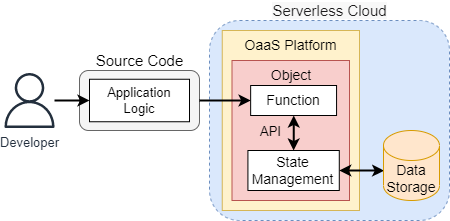

The diagram above was exported from draw.io. Its source (the exported page's mxGraphModel, read from the mxfile embedded in the PNG):
<mxGraphModel dx="1038" dy="649" grid="1" gridSize="10" guides="1" tooltips="1" connect="1" arrows="1" fold="1" page="1" pageScale="1" pageWidth="827" pageHeight="1169" math="0" shadow="0">
  <root>
    <mxCell id="0" />
    <mxCell id="1" parent="0" />
    <mxCell id="--JlFw1h8FBgyZFWK5uG-64" value="" style="rounded=1;whiteSpace=wrap;html=1;fontSize=15;verticalAlign=top;fillColor=#f5f5f5;strokeColor=#666666;fontColor=#333333;" parent="1" vertex="1">
      <mxGeometry x="140" y="290" width="120" height="60" as="geometry" />
    </mxCell>
    <mxCell id="gSyWcEzLMXE1wS_oLjV2-88" value="" style="rounded=1;whiteSpace=wrap;html=1;fillColor=#dae8fc;strokeColor=#6c8ebf;verticalAlign=top;dashed=1;fontSize=15;" parent="1" vertex="1">
      <mxGeometry x="270" y="240" width="240" height="200" as="geometry" />
    </mxCell>
    <mxCell id="gSyWcEzLMXE1wS_oLjV2-76" style="edgeStyle=orthogonalEdgeStyle;rounded=0;orthogonalLoop=1;jettySize=auto;html=1;entryX=0;entryY=0.5;entryDx=0;entryDy=0;strokeWidth=2;" parent="1" source="03KqHb5ivvl_RslvEDYY-1" target="gSyWcEzLMXE1wS_oLjV2-79" edge="1">
      <mxGeometry relative="1" as="geometry">
        <Array as="points" />
        <mxPoint x="120" y="320" as="sourcePoint" />
      </mxGeometry>
    </mxCell>
    <mxCell id="gSyWcEzLMXE1wS_oLjV2-79" value="Application Logic" style="rounded=0;whiteSpace=wrap;html=1;verticalAlign=middle;fontSize=13;" parent="1" vertex="1">
      <mxGeometry x="150" y="298.75" width="100" height="42.5" as="geometry" />
    </mxCell>
    <mxCell id="gSyWcEzLMXE1wS_oLjV2-83" value="OaaS Platform" style="rounded=0;whiteSpace=wrap;html=1;fillColor=#fff2cc;strokeColor=#d6b656;verticalAlign=top;fontSize=14;" parent="1" vertex="1">
      <mxGeometry x="282.75" y="250" width="137.25" height="180" as="geometry" />
    </mxCell>
    <mxCell id="gSyWcEzLMXE1wS_oLjV2-85" value="Object" style="rounded=0;whiteSpace=wrap;html=1;fillColor=#f8cecc;strokeColor=#b85450;verticalAlign=top;fontSize=14;" parent="1" vertex="1">
      <mxGeometry x="292.5" y="280" width="117.5" height="140" as="geometry" />
    </mxCell>
    <mxCell id="gSyWcEzLMXE1wS_oLjV2-90" style="edgeStyle=orthogonalEdgeStyle;rounded=0;orthogonalLoop=1;jettySize=auto;html=1;entryX=0.012;entryY=0.574;entryDx=0;entryDy=0;entryPerimeter=0;startArrow=classic;startFill=1;strokeWidth=2;" parent="1" source="gSyWcEzLMXE1wS_oLjV2-84" target="2aFQYKxpNe_10CUZtU9m-66" edge="1">
      <mxGeometry relative="1" as="geometry">
        <mxPoint x="424.5" y="337.5" as="targetPoint" />
      </mxGeometry>
    </mxCell>
    <mxCell id="gSyWcEzLMXE1wS_oLjV2-84" value="State Management" style="rounded=0;whiteSpace=wrap;html=1;verticalAlign=middle;fontSize=14;" parent="1" vertex="1">
      <mxGeometry x="308.42" y="370" width="91.37" height="40" as="geometry" />
    </mxCell>
    <mxCell id="gSyWcEzLMXE1wS_oLjV2-92" style="edgeStyle=orthogonalEdgeStyle;rounded=0;orthogonalLoop=1;jettySize=auto;html=1;entryX=0.5;entryY=0;entryDx=0;entryDy=0;startArrow=classic;startFill=1;strokeWidth=2;" parent="1" source="gSyWcEzLMXE1wS_oLjV2-86" target="gSyWcEzLMXE1wS_oLjV2-84" edge="1">
      <mxGeometry relative="1" as="geometry" />
    </mxCell>
    <mxCell id="gSyWcEzLMXE1wS_oLjV2-86" value="Function" style="rounded=0;whiteSpace=wrap;html=1;verticalAlign=middle;fontSize=14;" parent="1" vertex="1">
      <mxGeometry x="311.15" y="305" width="85.91" height="30" as="geometry" />
    </mxCell>
    <mxCell id="gSyWcEzLMXE1wS_oLjV2-91" style="edgeStyle=orthogonalEdgeStyle;rounded=0;orthogonalLoop=1;jettySize=auto;html=1;entryX=0;entryY=0.5;entryDx=0;entryDy=0;startArrow=none;startFill=0;endArrow=classic;endFill=1;strokeWidth=2;" parent="1" source="--JlFw1h8FBgyZFWK5uG-64" target="gSyWcEzLMXE1wS_oLjV2-86" edge="1">
      <mxGeometry relative="1" as="geometry">
        <mxPoint x="275" y="340" as="sourcePoint" />
        <Array as="points">
          <mxPoint x="290" y="320" />
          <mxPoint x="290" y="320" />
        </Array>
      </mxGeometry>
    </mxCell>
    <mxCell id="2aFQYKxpNe_10CUZtU9m-66" value="Data Storage" style="shape=cylinder3;whiteSpace=wrap;html=1;boundedLbl=1;backgroundOutline=1;size=15;fillColor=#ffe6cc;strokeColor=#d79b00;fontSize=14;" parent="1" vertex="1">
      <mxGeometry x="444" y="350" width="56" height="70" as="geometry" />
    </mxCell>
    <mxCell id="03KqHb5ivvl_RslvEDYY-1" value="Developer" style="sketch=0;outlineConnect=0;fontColor=#232F3E;gradientColor=none;fillColor=#232F3D;strokeColor=none;dashed=0;verticalLabelPosition=bottom;verticalAlign=top;align=center;html=1;fontSize=13;fontStyle=0;aspect=fixed;pointerEvents=1;shape=mxgraph.aws4.user;" parent="1" vertex="1">
      <mxGeometry x="62.5" y="292.5" width="55" height="55" as="geometry" />
    </mxCell>
    <mxCell id="TEVzBD2NaCEqibZwIn2L-1" value="Source Code" style="text;html=1;align=center;verticalAlign=middle;resizable=0;points=[];autosize=1;strokeColor=none;fillColor=none;fontSize=15;" parent="1" vertex="1">
      <mxGeometry x="150" y="270" width="100" height="20" as="geometry" />
    </mxCell>
    <mxCell id="TEVzBD2NaCEqibZwIn2L-2" value="&lt;span style=&quot;color: rgb(29 , 28 , 29) ; font-family: , , &amp;#34;applelogo&amp;#34; , sans-serif ; text-align: left ; background-color: rgb(248 , 248 , 248)&quot;&gt;Serverless Cloud&lt;/span&gt;" style="text;html=1;align=center;verticalAlign=middle;resizable=0;points=[];autosize=1;strokeColor=none;fillColor=none;fontSize=15;" parent="1" vertex="1">
      <mxGeometry x="325" y="220" width="130" height="20" as="geometry" />
    </mxCell>
    <mxCell id="sNJz8PCKKz2x_aYSZ3Zq-1" value="&lt;font style=&quot;font-size: 13px&quot;&gt;API&lt;/font&gt;" style="text;html=1;align=center;verticalAlign=middle;resizable=0;points=[];autosize=1;strokeColor=none;fillColor=none;fontSize=10;" parent="1" vertex="1">
      <mxGeometry x="311.1499999999999" y="341.25" width="40" height="20" as="geometry" />
    </mxCell>
  </root>
</mxGraphModel>